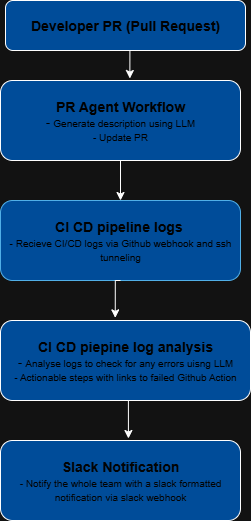

The diagram above was exported from draw.io. Its source (the exported page's mxGraphModel, read from the mxfile embedded in the PNG):
<mxGraphModel dx="786" dy="451" grid="1" gridSize="10" guides="1" tooltips="1" connect="1" arrows="1" fold="1" page="1" pageScale="1" pageWidth="850" pageHeight="1100" math="0" shadow="0">
  <root>
    <mxCell id="0" />
    <mxCell id="1" parent="0" />
    <mxCell id="N4ttk4UrFVpbZMZH8D3G-1" value="&lt;b&gt;&lt;font style=&quot;color: light-dark(rgb(0, 0, 0), rgb(0, 0, 0)); font-size: 14px;&quot;&gt;Developer PR (Pull Request)&lt;/font&gt;&lt;/b&gt;" style="rounded=1;whiteSpace=wrap;html=1;fillColor=light-dark(#DAE8FC,#004C99);" vertex="1" parent="1">
      <mxGeometry x="395" width="240" height="50" as="geometry" />
    </mxCell>
    <mxCell id="N4ttk4UrFVpbZMZH8D3G-19" style="edgeStyle=orthogonalEdgeStyle;rounded=0;orthogonalLoop=1;jettySize=auto;html=1;exitX=0.5;exitY=1;exitDx=0;exitDy=0;entryX=0.5;entryY=0;entryDx=0;entryDy=0;" edge="1" parent="1" source="N4ttk4UrFVpbZMZH8D3G-2" target="N4ttk4UrFVpbZMZH8D3G-10">
      <mxGeometry relative="1" as="geometry" />
    </mxCell>
    <mxCell id="N4ttk4UrFVpbZMZH8D3G-2" value="&lt;font style=&quot;color: light-dark(rgb(0, 0, 0), rgb(0, 0, 0));&quot;&gt;&lt;b&gt;&lt;font style=&quot;font-size: 14px;&quot;&gt;PR Agent Workflow&lt;/font&gt;&lt;br&gt;&lt;/b&gt;- &lt;font style=&quot;font-size: 10px;&quot;&gt;Generate description using LLM&lt;br&gt;- Update PR&lt;/font&gt;&lt;/font&gt;" style="rounded=1;whiteSpace=wrap;html=1;fillColor=light-dark(#E1D5E7,#004C99);" vertex="1" parent="1">
      <mxGeometry x="390" y="80" width="240" height="80" as="geometry" />
    </mxCell>
    <mxCell id="N4ttk4UrFVpbZMZH8D3G-10" value="&lt;div style=&quot;&quot;&gt;&lt;font style=&quot;color: light-dark(rgb(0, 0, 0), rgb(0, 0, 0));&quot;&gt;&lt;b&gt;&lt;font style=&quot;font-size: 14px;&quot;&gt;CI CD pipeline logs&lt;/font&gt;&amp;nbsp;&lt;/b&gt;&lt;/font&gt;&lt;/div&gt;&lt;div style=&quot;&quot;&gt;&lt;font style=&quot;font-size: 10px; color: light-dark(rgb(0, 0, 0), rgb(0, 0, 0));&quot;&gt;- Recieve CI/CD logs via Github webhook and ssh tunneling&lt;/font&gt;&lt;/div&gt;" style="rounded=1;whiteSpace=wrap;html=1;fillColor=light-dark(#1BA1E2,#004C99);align=center;fontColor=#ffffff;strokeColor=#006EAF;" vertex="1" parent="1">
      <mxGeometry x="390" y="200" width="240" height="80" as="geometry" />
    </mxCell>
    <mxCell id="N4ttk4UrFVpbZMZH8D3G-11" value="&lt;div style=&quot;&quot;&gt;&lt;font style=&quot;font-size: 14px; color: light-dark(rgb(0, 0, 0), rgb(0, 0, 0));&quot;&gt;&lt;b&gt;CI CD piepine log analysis&lt;/b&gt;&lt;/font&gt;&lt;/div&gt;&lt;div style=&quot;&quot;&gt;&lt;font style=&quot;color: light-dark(rgb(0, 0, 0), rgb(0, 0, 0));&quot;&gt;- &lt;font style=&quot;font-size: 10px;&quot;&gt;Analyse logs to check for any errors&amp;nbsp;&lt;span style=&quot;background-color: transparent;&quot;&gt;uisng LLM&lt;/span&gt;&lt;/font&gt;&lt;/font&gt;&lt;/div&gt;&lt;div style=&quot;&quot;&gt;&lt;font style=&quot;font-size: 10px; color: light-dark(rgb(0, 0, 0), rgb(0, 0, 0));&quot;&gt;- Actionable steps with links to failed Github Action&lt;/font&gt;&lt;/div&gt;" style="rounded=1;whiteSpace=wrap;html=1;fillColor=light-dark(#D5E8D4,#004C99);align=center;" vertex="1" parent="1">
      <mxGeometry x="390" y="320" width="250" height="80" as="geometry" />
    </mxCell>
    <mxCell id="N4ttk4UrFVpbZMZH8D3G-12" value="&lt;div style=&quot;&quot;&gt;&lt;b&gt;&lt;font style=&quot;font-size: 14px; color: light-dark(rgb(0, 0, 0), rgb(3, 3, 3));&quot;&gt;Slack Notification&lt;/font&gt;&lt;/b&gt;&lt;/div&gt;&lt;div style=&quot;&quot;&gt;&lt;font style=&quot;font-size: 10px; color: light-dark(rgb(0, 0, 0), rgb(3, 3, 3));&quot;&gt;- Notify the whole team with a slack formatted notification via slack webhook&lt;/font&gt;&lt;/div&gt;" style="rounded=1;whiteSpace=wrap;html=1;fillColor=light-dark(#D5E8D4,#004C99);align=center;" vertex="1" parent="1">
      <mxGeometry x="390" y="440" width="240" height="80" as="geometry" />
    </mxCell>
    <mxCell id="N4ttk4UrFVpbZMZH8D3G-18" style="edgeStyle=orthogonalEdgeStyle;rounded=0;orthogonalLoop=1;jettySize=auto;html=1;exitX=0.5;exitY=1;exitDx=0;exitDy=0;entryX=0.539;entryY=-0.025;entryDx=0;entryDy=0;entryPerimeter=0;" edge="1" parent="1" source="N4ttk4UrFVpbZMZH8D3G-1" target="N4ttk4UrFVpbZMZH8D3G-2">
      <mxGeometry relative="1" as="geometry" />
    </mxCell>
    <mxCell id="N4ttk4UrFVpbZMZH8D3G-21" style="edgeStyle=orthogonalEdgeStyle;rounded=0;orthogonalLoop=1;jettySize=auto;html=1;exitX=0.5;exitY=1;exitDx=0;exitDy=0;entryX=0.459;entryY=-0.033;entryDx=0;entryDy=0;entryPerimeter=0;" edge="1" parent="1" source="N4ttk4UrFVpbZMZH8D3G-10" target="N4ttk4UrFVpbZMZH8D3G-11">
      <mxGeometry relative="1" as="geometry" />
    </mxCell>
    <mxCell id="N4ttk4UrFVpbZMZH8D3G-22" style="edgeStyle=orthogonalEdgeStyle;rounded=0;orthogonalLoop=1;jettySize=auto;html=1;exitX=0.5;exitY=1;exitDx=0;exitDy=0;entryX=0.533;entryY=-0.025;entryDx=0;entryDy=0;entryPerimeter=0;" edge="1" parent="1" source="N4ttk4UrFVpbZMZH8D3G-11" target="N4ttk4UrFVpbZMZH8D3G-12">
      <mxGeometry relative="1" as="geometry" />
    </mxCell>
  </root>
</mxGraphModel>